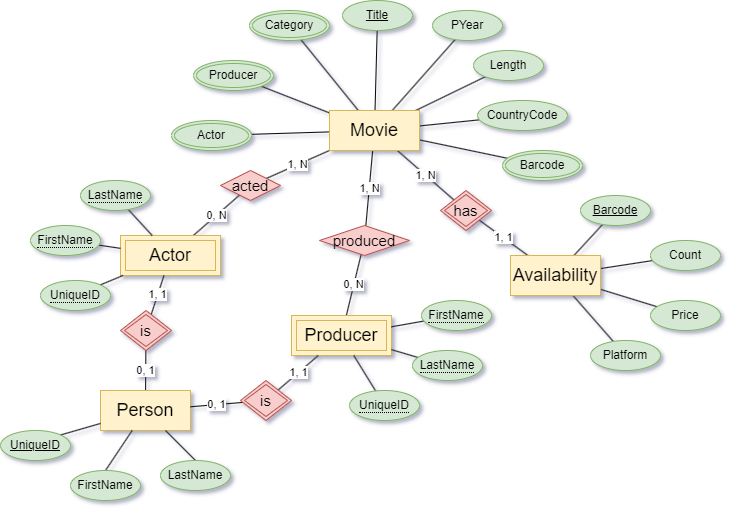

The diagram above was exported from draw.io. Its source (the exported page's mxGraphModel, read from the mxfile embedded in the PNG):
<mxGraphModel dx="1022" dy="595" grid="1" gridSize="10" guides="1" tooltips="1" connect="1" arrows="1" fold="1" page="1" pageScale="1" pageWidth="827" pageHeight="1169" math="0" shadow="0">
  <root>
    <mxCell id="WIyWlLk6GJQsqaUBKTNV-0" />
    <mxCell id="WIyWlLk6GJQsqaUBKTNV-1" parent="WIyWlLk6GJQsqaUBKTNV-0" />
    <mxCell id="zk1xe54Ij1prNfuxts4Z-74" style="edgeStyle=none;rounded=0;orthogonalLoop=1;jettySize=auto;html=1;exitX=1;exitY=0.5;exitDx=0;exitDy=0;entryX=0;entryY=0.5;entryDx=0;entryDy=0;shadow=0;fontSize=21;endArrow=none;endFill=0;" parent="WIyWlLk6GJQsqaUBKTNV-1" edge="1">
      <mxGeometry relative="1" as="geometry">
        <mxPoint x="440" y="210" as="targetPoint" />
      </mxGeometry>
    </mxCell>
    <mxCell id="mErfkmGe9PWA-uCAqpB9-3" style="edgeStyle=none;rounded=0;orthogonalLoop=1;jettySize=auto;html=1;endArrow=none;endFill=0;" parent="WIyWlLk6GJQsqaUBKTNV-1" source="mErfkmGe9PWA-uCAqpB9-73" target="mErfkmGe9PWA-uCAqpB9-60" edge="1">
      <mxGeometry relative="1" as="geometry">
        <mxPoint x="479" y="410" as="sourcePoint" />
        <mxPoint x="560" y="390" as="targetPoint" />
      </mxGeometry>
    </mxCell>
    <mxCell id="mErfkmGe9PWA-uCAqpB9-6" style="edgeStyle=none;rounded=0;orthogonalLoop=1;jettySize=auto;html=1;endArrow=none;endFill=0;" parent="WIyWlLk6GJQsqaUBKTNV-1" source="mErfkmGe9PWA-uCAqpB9-73" target="mErfkmGe9PWA-uCAqpB9-5" edge="1">
      <mxGeometry relative="1" as="geometry">
        <mxPoint x="451.93108563996907" y="390" as="sourcePoint" />
      </mxGeometry>
    </mxCell>
    <mxCell id="mErfkmGe9PWA-uCAqpB9-8" style="edgeStyle=none;rounded=0;orthogonalLoop=1;jettySize=auto;html=1;endArrow=none;endFill=0;" parent="WIyWlLk6GJQsqaUBKTNV-1" source="mErfkmGe9PWA-uCAqpB9-73" target="mErfkmGe9PWA-uCAqpB9-7" edge="1">
      <mxGeometry relative="1" as="geometry">
        <mxPoint x="468.10656035319334" y="390" as="sourcePoint" />
      </mxGeometry>
    </mxCell>
    <mxCell id="mErfkmGe9PWA-uCAqpB9-10" style="edgeStyle=none;rounded=0;orthogonalLoop=1;jettySize=auto;html=1;endArrow=none;endFill=0;" parent="WIyWlLk6GJQsqaUBKTNV-1" source="mErfkmGe9PWA-uCAqpB9-73" target="mErfkmGe9PWA-uCAqpB9-72" edge="1">
      <mxGeometry relative="1" as="geometry">
        <mxPoint x="425.11227011237656" y="390" as="sourcePoint" />
        <mxPoint x="380.49534372689664" y="289.7394338418037" as="targetPoint" />
      </mxGeometry>
    </mxCell>
    <mxCell id="mErfkmGe9PWA-uCAqpB9-14" value="1, N" style="edgeStyle=none;rounded=0;orthogonalLoop=1;jettySize=auto;html=1;endArrow=none;endFill=0;" parent="WIyWlLk6GJQsqaUBKTNV-1" source="mErfkmGe9PWA-uCAqpB9-73" target="mErfkmGe9PWA-uCAqpB9-24" edge="1">
      <mxGeometry relative="1" as="geometry">
        <mxPoint x="479" y="430" as="sourcePoint" />
        <mxPoint x="525" y="535" as="targetPoint" />
      </mxGeometry>
    </mxCell>
    <mxCell id="mErfkmGe9PWA-uCAqpB9-66" style="edgeStyle=none;rounded=0;orthogonalLoop=1;jettySize=auto;html=1;endArrow=none;endFill=0;" parent="WIyWlLk6GJQsqaUBKTNV-1" source="mErfkmGe9PWA-uCAqpB9-73" target="mErfkmGe9PWA-uCAqpB9-65" edge="1">
      <mxGeometry relative="1" as="geometry">
        <mxPoint x="389" y="401.6179142229274" as="sourcePoint" />
      </mxGeometry>
    </mxCell>
    <mxCell id="mErfkmGe9PWA-uCAqpB9-69" style="edgeStyle=none;rounded=0;orthogonalLoop=1;jettySize=auto;html=1;endArrow=none;endFill=0;" parent="WIyWlLk6GJQsqaUBKTNV-1" source="mErfkmGe9PWA-uCAqpB9-73" target="mErfkmGe9PWA-uCAqpB9-71" edge="1">
      <mxGeometry relative="1" as="geometry">
        <mxPoint x="407.41802457929634" y="390" as="sourcePoint" />
        <mxPoint x="343.4770623130753" y="327.7394482263834" as="targetPoint" />
      </mxGeometry>
    </mxCell>
    <mxCell id="mErfkmGe9PWA-uCAqpB9-1" style="rounded=0;orthogonalLoop=1;jettySize=auto;html=1;endArrow=none;endFill=0;" parent="WIyWlLk6GJQsqaUBKTNV-1" source="W4a0V6Gm0A8YDTLhKQi0-0" target="mErfkmGe9PWA-uCAqpB9-73" edge="1">
      <mxGeometry relative="1" as="geometry">
        <mxPoint x="438.7692307692307" y="390" as="targetPoint" />
      </mxGeometry>
    </mxCell>
    <mxCell id="W4a0V6Gm0A8YDTLhKQi0-0" value="Title" style="ellipse;whiteSpace=wrap;html=1;fontSize=12;fillColor=#d5e8d4;strokeColor=#82b366;fontStyle=4" parent="WIyWlLk6GJQsqaUBKTNV-1" vertex="1">
      <mxGeometry x="412" y="270" width="70" height="30" as="geometry" />
    </mxCell>
    <mxCell id="mErfkmGe9PWA-uCAqpB9-5" value="PYear" style="ellipse;whiteSpace=wrap;html=1;fontSize=12;fillColor=#d5e8d4;strokeColor=#82b366;fontStyle=0" parent="WIyWlLk6GJQsqaUBKTNV-1" vertex="1">
      <mxGeometry x="502" y="280" width="70" height="30" as="geometry" />
    </mxCell>
    <mxCell id="mErfkmGe9PWA-uCAqpB9-7" value="Length" style="ellipse;whiteSpace=wrap;html=1;fontSize=12;fillColor=#d5e8d4;strokeColor=#82b366;fontStyle=0" parent="WIyWlLk6GJQsqaUBKTNV-1" vertex="1">
      <mxGeometry x="543" y="320" width="70" height="30" as="geometry" />
    </mxCell>
    <mxCell id="mErfkmGe9PWA-uCAqpB9-20" style="edgeStyle=none;rounded=0;orthogonalLoop=1;jettySize=auto;html=1;endArrow=none;endFill=0;" parent="WIyWlLk6GJQsqaUBKTNV-1" source="mErfkmGe9PWA-uCAqpB9-54" target="mErfkmGe9PWA-uCAqpB9-19" edge="1">
      <mxGeometry relative="1" as="geometry">
        <mxPoint x="690" y="570.9343207982213" as="sourcePoint" />
      </mxGeometry>
    </mxCell>
    <mxCell id="mErfkmGe9PWA-uCAqpB9-21" style="edgeStyle=none;rounded=0;orthogonalLoop=1;jettySize=auto;html=1;endArrow=none;endFill=0;" parent="WIyWlLk6GJQsqaUBKTNV-1" source="mErfkmGe9PWA-uCAqpB9-54" target="mErfkmGe9PWA-uCAqpB9-16" edge="1">
      <mxGeometry relative="1" as="geometry">
        <mxPoint x="690" y="544.7683124048278" as="sourcePoint" />
      </mxGeometry>
    </mxCell>
    <mxCell id="mErfkmGe9PWA-uCAqpB9-22" style="edgeStyle=none;rounded=0;orthogonalLoop=1;jettySize=auto;html=1;endArrow=none;endFill=0;" parent="WIyWlLk6GJQsqaUBKTNV-1" source="mErfkmGe9PWA-uCAqpB9-54" target="mErfkmGe9PWA-uCAqpB9-55" edge="1">
      <mxGeometry relative="1" as="geometry">
        <mxPoint x="650.7613331295358" y="540" as="sourcePoint" />
        <mxPoint x="668.7106289872111" y="509.75583199154426" as="targetPoint" />
      </mxGeometry>
    </mxCell>
    <mxCell id="mErfkmGe9PWA-uCAqpB9-16" value="Count" style="ellipse;whiteSpace=wrap;html=1;fontSize=12;fillColor=#d5e8d4;strokeColor=#82b366;fontStyle=0" parent="WIyWlLk6GJQsqaUBKTNV-1" vertex="1">
      <mxGeometry x="720" y="510" width="70" height="30" as="geometry" />
    </mxCell>
    <mxCell id="mErfkmGe9PWA-uCAqpB9-19" value="Price" style="ellipse;whiteSpace=wrap;html=1;fontSize=12;fillColor=#d5e8d4;strokeColor=#82b366;fontStyle=0" parent="WIyWlLk6GJQsqaUBKTNV-1" vertex="1">
      <mxGeometry x="720" y="570" width="70" height="30" as="geometry" />
    </mxCell>
    <mxCell id="mErfkmGe9PWA-uCAqpB9-25" value="1, 1" style="edgeStyle=none;rounded=0;orthogonalLoop=1;jettySize=auto;html=1;endArrow=none;endFill=0;" parent="WIyWlLk6GJQsqaUBKTNV-1" source="mErfkmGe9PWA-uCAqpB9-24" target="mErfkmGe9PWA-uCAqpB9-54" edge="1">
      <mxGeometry relative="1" as="geometry">
        <mxPoint x="590" y="547.5" as="targetPoint" />
      </mxGeometry>
    </mxCell>
    <mxCell id="mErfkmGe9PWA-uCAqpB9-24" value="has" style="shape=rhombus;double=1;perimeter=rhombusPerimeter;whiteSpace=wrap;html=1;align=center;glass=0;fontSize=15;fillColor=#f8cecc;strokeColor=#b85450;" parent="WIyWlLk6GJQsqaUBKTNV-1" vertex="1">
      <mxGeometry x="510" y="460" width="51" height="40" as="geometry" />
    </mxCell>
    <mxCell id="mErfkmGe9PWA-uCAqpB9-40" value="0, 1" style="edgeStyle=none;rounded=0;orthogonalLoop=1;jettySize=auto;html=1;endArrow=none;endFill=0;" parent="WIyWlLk6GJQsqaUBKTNV-1" source="mErfkmGe9PWA-uCAqpB9-26" target="mErfkmGe9PWA-uCAqpB9-37" edge="1">
      <mxGeometry relative="1" as="geometry" />
    </mxCell>
    <mxCell id="mErfkmGe9PWA-uCAqpB9-26" value="Person" style="whiteSpace=wrap;html=1;align=center;fontSize=18;fillColor=#fff2cc;strokeColor=#d6b656;absoluteArcSize=0;" parent="WIyWlLk6GJQsqaUBKTNV-1" vertex="1">
      <mxGeometry x="170" y="660" width="90" height="40" as="geometry" />
    </mxCell>
    <mxCell id="mErfkmGe9PWA-uCAqpB9-28" style="edgeStyle=none;rounded=0;orthogonalLoop=1;jettySize=auto;html=1;exitX=1;exitY=0;exitDx=0;exitDy=0;endArrow=none;endFill=0;" parent="WIyWlLk6GJQsqaUBKTNV-1" source="mErfkmGe9PWA-uCAqpB9-27" target="mErfkmGe9PWA-uCAqpB9-26" edge="1">
      <mxGeometry relative="1" as="geometry" />
    </mxCell>
    <mxCell id="mErfkmGe9PWA-uCAqpB9-27" value="UniqueID" style="ellipse;whiteSpace=wrap;html=1;fontSize=12;fillColor=#d5e8d4;strokeColor=#82b366;fontStyle=4" parent="WIyWlLk6GJQsqaUBKTNV-1" vertex="1">
      <mxGeometry x="70" y="700" width="70" height="30" as="geometry" />
    </mxCell>
    <mxCell id="mErfkmGe9PWA-uCAqpB9-32" style="edgeStyle=none;rounded=0;orthogonalLoop=1;jettySize=auto;html=1;exitX=0.5;exitY=0;exitDx=0;exitDy=0;endArrow=none;endFill=0;" parent="WIyWlLk6GJQsqaUBKTNV-1" source="mErfkmGe9PWA-uCAqpB9-29" target="mErfkmGe9PWA-uCAqpB9-26" edge="1">
      <mxGeometry relative="1" as="geometry" />
    </mxCell>
    <mxCell id="mErfkmGe9PWA-uCAqpB9-29" value="FirstName" style="ellipse;whiteSpace=wrap;html=1;fontSize=12;fillColor=#d5e8d4;strokeColor=#82b366;fontStyle=0" parent="WIyWlLk6GJQsqaUBKTNV-1" vertex="1">
      <mxGeometry x="140" y="740" width="70" height="30" as="geometry" />
    </mxCell>
    <mxCell id="mErfkmGe9PWA-uCAqpB9-45" value="0, N" style="edgeStyle=none;rounded=0;orthogonalLoop=1;jettySize=auto;html=1;endArrow=none;endFill=0;" parent="WIyWlLk6GJQsqaUBKTNV-1" source="mErfkmGe9PWA-uCAqpB9-35" target="mErfkmGe9PWA-uCAqpB9-44" edge="1">
      <mxGeometry relative="1" as="geometry" />
    </mxCell>
    <mxCell id="mErfkmGe9PWA-uCAqpB9-35" value="Actor" style="shape=ext;margin=3;double=1;whiteSpace=wrap;html=1;align=center;glass=0;fontSize=18;fillColor=#fff2cc;strokeColor=#d6b656;" parent="WIyWlLk6GJQsqaUBKTNV-1" vertex="1">
      <mxGeometry x="190" y="505" width="100" height="40" as="geometry" />
    </mxCell>
    <mxCell id="mErfkmGe9PWA-uCAqpB9-48" value="0, N" style="edgeStyle=none;rounded=0;orthogonalLoop=1;jettySize=auto;html=1;endArrow=none;endFill=0;" parent="WIyWlLk6GJQsqaUBKTNV-1" source="mErfkmGe9PWA-uCAqpB9-36" target="mErfkmGe9PWA-uCAqpB9-47" edge="1">
      <mxGeometry relative="1" as="geometry" />
    </mxCell>
    <mxCell id="mErfkmGe9PWA-uCAqpB9-36" value="Producer" style="shape=ext;margin=3;double=1;whiteSpace=wrap;html=1;align=center;glass=0;fontSize=18;fillColor=#fff2cc;strokeColor=#d6b656;" parent="WIyWlLk6GJQsqaUBKTNV-1" vertex="1">
      <mxGeometry x="361" y="585" width="100" height="40" as="geometry" />
    </mxCell>
    <mxCell id="mErfkmGe9PWA-uCAqpB9-41" value="1, 1" style="edgeStyle=none;rounded=0;orthogonalLoop=1;jettySize=auto;html=1;endArrow=none;endFill=0;" parent="WIyWlLk6GJQsqaUBKTNV-1" source="mErfkmGe9PWA-uCAqpB9-37" target="mErfkmGe9PWA-uCAqpB9-35" edge="1">
      <mxGeometry relative="1" as="geometry" />
    </mxCell>
    <mxCell id="mErfkmGe9PWA-uCAqpB9-37" value="is" style="shape=rhombus;double=1;perimeter=rhombusPerimeter;whiteSpace=wrap;html=1;align=center;glass=0;fontSize=15;fillColor=#f8cecc;strokeColor=#b85450;" parent="WIyWlLk6GJQsqaUBKTNV-1" vertex="1">
      <mxGeometry x="190" y="580" width="51" height="40" as="geometry" />
    </mxCell>
    <mxCell id="mErfkmGe9PWA-uCAqpB9-42" value="1, 1" style="edgeStyle=none;rounded=0;orthogonalLoop=1;jettySize=auto;html=1;endArrow=none;endFill=0;" parent="WIyWlLk6GJQsqaUBKTNV-1" source="mErfkmGe9PWA-uCAqpB9-38" target="mErfkmGe9PWA-uCAqpB9-36" edge="1">
      <mxGeometry relative="1" as="geometry" />
    </mxCell>
    <mxCell id="mErfkmGe9PWA-uCAqpB9-43" value="0, 1" style="edgeStyle=none;rounded=0;orthogonalLoop=1;jettySize=auto;html=1;endArrow=none;endFill=0;" parent="WIyWlLk6GJQsqaUBKTNV-1" source="mErfkmGe9PWA-uCAqpB9-38" target="mErfkmGe9PWA-uCAqpB9-26" edge="1">
      <mxGeometry relative="1" as="geometry" />
    </mxCell>
    <mxCell id="mErfkmGe9PWA-uCAqpB9-38" value="is" style="shape=rhombus;double=1;perimeter=rhombusPerimeter;whiteSpace=wrap;html=1;align=center;glass=0;fontSize=15;fillColor=#f8cecc;strokeColor=#b85450;" parent="WIyWlLk6GJQsqaUBKTNV-1" vertex="1">
      <mxGeometry x="310" y="650" width="51" height="40" as="geometry" />
    </mxCell>
    <mxCell id="mErfkmGe9PWA-uCAqpB9-46" value="1, N" style="edgeStyle=none;rounded=0;orthogonalLoop=1;jettySize=auto;html=1;endArrow=none;endFill=0;" parent="WIyWlLk6GJQsqaUBKTNV-1" source="mErfkmGe9PWA-uCAqpB9-44" target="mErfkmGe9PWA-uCAqpB9-73" edge="1">
      <mxGeometry relative="1" as="geometry">
        <mxPoint x="389" y="427.9621848739496" as="targetPoint" />
      </mxGeometry>
    </mxCell>
    <mxCell id="mErfkmGe9PWA-uCAqpB9-44" value="acted" style="rhombus;whiteSpace=wrap;html=1;fontSize=15;fillColor=#f8cecc;strokeColor=#b85450;" parent="WIyWlLk6GJQsqaUBKTNV-1" vertex="1">
      <mxGeometry x="290" y="440" width="60" height="30" as="geometry" />
    </mxCell>
    <mxCell id="mErfkmGe9PWA-uCAqpB9-49" value="1, N" style="edgeStyle=none;rounded=0;orthogonalLoop=1;jettySize=auto;html=1;endArrow=none;endFill=0;" parent="WIyWlLk6GJQsqaUBKTNV-1" source="mErfkmGe9PWA-uCAqpB9-47" target="mErfkmGe9PWA-uCAqpB9-73" edge="1">
      <mxGeometry relative="1" as="geometry">
        <mxPoint x="434" y="430" as="targetPoint" />
      </mxGeometry>
    </mxCell>
    <mxCell id="mErfkmGe9PWA-uCAqpB9-47" value="produced" style="rhombus;whiteSpace=wrap;html=1;fontSize=15;fillColor=#f8cecc;strokeColor=#b85450;" parent="WIyWlLk6GJQsqaUBKTNV-1" vertex="1">
      <mxGeometry x="389" y="495" width="90" height="30" as="geometry" />
    </mxCell>
    <mxCell id="mErfkmGe9PWA-uCAqpB9-51" style="edgeStyle=none;rounded=0;orthogonalLoop=1;jettySize=auto;html=1;endArrow=none;endFill=0;" parent="WIyWlLk6GJQsqaUBKTNV-1" source="mErfkmGe9PWA-uCAqpB9-50" target="mErfkmGe9PWA-uCAqpB9-35" edge="1">
      <mxGeometry relative="1" as="geometry" />
    </mxCell>
    <mxCell id="mErfkmGe9PWA-uCAqpB9-50" value="&lt;span style=&quot;border-bottom: 1px dotted; font-size: 12px;&quot;&gt;UniqueID&lt;/span&gt;" style="ellipse;whiteSpace=wrap;html=1;align=center;glass=0;fontSize=12;fillColor=#d5e8d4;strokeColor=#82b366;enumerate=0;" parent="WIyWlLk6GJQsqaUBKTNV-1" vertex="1">
      <mxGeometry x="110.00000000000023" y="550" width="70" height="30" as="geometry" />
    </mxCell>
    <mxCell id="mErfkmGe9PWA-uCAqpB9-53" style="edgeStyle=none;rounded=0;orthogonalLoop=1;jettySize=auto;html=1;endArrow=none;endFill=0;" parent="WIyWlLk6GJQsqaUBKTNV-1" source="mErfkmGe9PWA-uCAqpB9-52" target="mErfkmGe9PWA-uCAqpB9-36" edge="1">
      <mxGeometry relative="1" as="geometry" />
    </mxCell>
    <mxCell id="mErfkmGe9PWA-uCAqpB9-52" value="&lt;span style=&quot;border-bottom: 1px dotted; font-size: 12px;&quot;&gt;UniqueID&lt;/span&gt;" style="ellipse;whiteSpace=wrap;html=1;align=center;glass=0;fontSize=12;fillColor=#d5e8d4;strokeColor=#82b366;" parent="WIyWlLk6GJQsqaUBKTNV-1" vertex="1">
      <mxGeometry x="419.0000000000002" y="660" width="70" height="30" as="geometry" />
    </mxCell>
    <mxCell id="mErfkmGe9PWA-uCAqpB9-63" style="edgeStyle=none;rounded=0;orthogonalLoop=1;jettySize=auto;html=1;endArrow=none;endFill=0;" parent="WIyWlLk6GJQsqaUBKTNV-1" source="mErfkmGe9PWA-uCAqpB9-54" target="mErfkmGe9PWA-uCAqpB9-62" edge="1">
      <mxGeometry relative="1" as="geometry" />
    </mxCell>
    <mxCell id="mErfkmGe9PWA-uCAqpB9-54" value="Availability" style="whiteSpace=wrap;html=1;align=center;fontSize=18;fillColor=#fff2cc;strokeColor=#d6b656;" parent="WIyWlLk6GJQsqaUBKTNV-1" vertex="1">
      <mxGeometry x="580" y="525" width="90" height="40" as="geometry" />
    </mxCell>
    <mxCell id="mErfkmGe9PWA-uCAqpB9-55" value="Barcode" style="ellipse;whiteSpace=wrap;html=1;fontSize=12;fillColor=#d5e8d4;strokeColor=#82b366;fontStyle=4" parent="WIyWlLk6GJQsqaUBKTNV-1" vertex="1">
      <mxGeometry x="650" y="465" width="70" height="30" as="geometry" />
    </mxCell>
    <mxCell id="mErfkmGe9PWA-uCAqpB9-61" style="edgeStyle=none;rounded=0;orthogonalLoop=1;jettySize=auto;html=1;endArrow=none;endFill=0;" parent="WIyWlLk6GJQsqaUBKTNV-1" source="mErfkmGe9PWA-uCAqpB9-59" target="mErfkmGe9PWA-uCAqpB9-73" edge="1">
      <mxGeometry relative="1" as="geometry">
        <mxPoint x="479" y="398.49431818181813" as="targetPoint" />
      </mxGeometry>
    </mxCell>
    <mxCell id="mErfkmGe9PWA-uCAqpB9-59" value="CountryCode" style="ellipse;whiteSpace=wrap;html=1;fontSize=12;fillColor=#d5e8d4;strokeColor=#82b366;fontStyle=0" parent="WIyWlLk6GJQsqaUBKTNV-1" vertex="1">
      <mxGeometry x="547" y="370" width="90" height="30" as="geometry" />
    </mxCell>
    <mxCell id="mErfkmGe9PWA-uCAqpB9-60" value="Category" style="ellipse;shape=doubleEllipse;margin=3;whiteSpace=wrap;html=1;align=center;glass=0;fontSize=12;fillColor=#d5e8d4;strokeColor=#82b366;" parent="WIyWlLk6GJQsqaUBKTNV-1" vertex="1">
      <mxGeometry x="319" y="280" width="80" height="30" as="geometry" />
    </mxCell>
    <mxCell id="mErfkmGe9PWA-uCAqpB9-62" value="Platform" style="ellipse;whiteSpace=wrap;html=1;fontSize=12;fillColor=#d5e8d4;strokeColor=#82b366;fontStyle=0" parent="WIyWlLk6GJQsqaUBKTNV-1" vertex="1">
      <mxGeometry x="660" y="610" width="70" height="30" as="geometry" />
    </mxCell>
    <mxCell id="mErfkmGe9PWA-uCAqpB9-65" value="Actor" style="ellipse;shape=doubleEllipse;margin=3;whiteSpace=wrap;html=1;align=center;glass=0;fontSize=12;fillColor=#d5e8d4;strokeColor=#82b366;fontStyle=0;fillOpacity=100;" parent="WIyWlLk6GJQsqaUBKTNV-1" vertex="1">
      <mxGeometry x="241" y="390" width="80" height="30" as="geometry" />
    </mxCell>
    <mxCell id="mErfkmGe9PWA-uCAqpB9-71" value="Producer" style="ellipse;shape=doubleEllipse;margin=3;whiteSpace=wrap;html=1;align=center;glass=0;fontSize=12;fillColor=#d5e8d4;strokeColor=#82b366;fontStyle=0" parent="WIyWlLk6GJQsqaUBKTNV-1" vertex="1">
      <mxGeometry x="263" y="330" width="80" height="30" as="geometry" />
    </mxCell>
    <mxCell id="mErfkmGe9PWA-uCAqpB9-72" value="Barcode" style="ellipse;shape=doubleEllipse;margin=3;whiteSpace=wrap;html=1;align=center;glass=0;fontSize=12;fillColor=#d5e8d4;strokeColor=#82b366;fontStyle=0" parent="WIyWlLk6GJQsqaUBKTNV-1" vertex="1">
      <mxGeometry x="572" y="420" width="80" height="30" as="geometry" />
    </mxCell>
    <mxCell id="mErfkmGe9PWA-uCAqpB9-73" value="Movie" style="whiteSpace=wrap;html=1;align=center;fontSize=18;fillColor=#fff2cc;strokeColor=#d6b656;" parent="WIyWlLk6GJQsqaUBKTNV-1" vertex="1">
      <mxGeometry x="399" y="380" width="90" height="40" as="geometry" />
    </mxCell>
    <mxCell id="mErfkmGe9PWA-uCAqpB9-76" style="edgeStyle=none;rounded=0;orthogonalLoop=1;jettySize=auto;html=1;exitX=0.5;exitY=0;exitDx=0;exitDy=0;endArrow=none;endFill=0;" parent="WIyWlLk6GJQsqaUBKTNV-1" source="mErfkmGe9PWA-uCAqpB9-75" target="mErfkmGe9PWA-uCAqpB9-26" edge="1">
      <mxGeometry relative="1" as="geometry" />
    </mxCell>
    <mxCell id="mErfkmGe9PWA-uCAqpB9-75" value="LastName" style="ellipse;whiteSpace=wrap;html=1;fontSize=12;fillColor=#d5e8d4;strokeColor=#82b366;fontStyle=0" parent="WIyWlLk6GJQsqaUBKTNV-1" vertex="1">
      <mxGeometry x="230" y="730" width="70" height="30" as="geometry" />
    </mxCell>
    <mxCell id="mErfkmGe9PWA-uCAqpB9-80" style="edgeStyle=none;rounded=0;orthogonalLoop=1;jettySize=auto;html=1;endArrow=none;endFill=0;" parent="WIyWlLk6GJQsqaUBKTNV-1" source="mErfkmGe9PWA-uCAqpB9-77" target="mErfkmGe9PWA-uCAqpB9-35" edge="1">
      <mxGeometry relative="1" as="geometry" />
    </mxCell>
    <mxCell id="mErfkmGe9PWA-uCAqpB9-77" value="&lt;span style=&quot;border-bottom: 1px dotted; font-size: 12px;&quot;&gt;FirstName&lt;/span&gt;" style="ellipse;whiteSpace=wrap;html=1;align=center;glass=0;fontSize=12;fillColor=#d5e8d4;strokeColor=#82b366;" parent="WIyWlLk6GJQsqaUBKTNV-1" vertex="1">
      <mxGeometry x="100.00000000000023" y="495" width="70" height="30" as="geometry" />
    </mxCell>
    <mxCell id="mErfkmGe9PWA-uCAqpB9-79" style="edgeStyle=none;rounded=0;orthogonalLoop=1;jettySize=auto;html=1;endArrow=none;endFill=0;" parent="WIyWlLk6GJQsqaUBKTNV-1" source="mErfkmGe9PWA-uCAqpB9-78" target="mErfkmGe9PWA-uCAqpB9-35" edge="1">
      <mxGeometry relative="1" as="geometry" />
    </mxCell>
    <mxCell id="mErfkmGe9PWA-uCAqpB9-78" value="&lt;span style=&quot;border-bottom: 1px dotted; font-size: 12px;&quot;&gt;LastName&lt;/span&gt;" style="ellipse;whiteSpace=wrap;html=1;align=center;glass=0;fontSize=12;fillColor=#d5e8d4;strokeColor=#82b366;" parent="WIyWlLk6GJQsqaUBKTNV-1" vertex="1">
      <mxGeometry x="150.00000000000023" y="450" width="70" height="30" as="geometry" />
    </mxCell>
    <mxCell id="mErfkmGe9PWA-uCAqpB9-83" style="edgeStyle=none;rounded=0;orthogonalLoop=1;jettySize=auto;html=1;endArrow=none;endFill=0;" parent="WIyWlLk6GJQsqaUBKTNV-1" source="mErfkmGe9PWA-uCAqpB9-81" target="mErfkmGe9PWA-uCAqpB9-36" edge="1">
      <mxGeometry relative="1" as="geometry" />
    </mxCell>
    <mxCell id="mErfkmGe9PWA-uCAqpB9-81" value="&lt;span style=&quot;border-bottom: 1px dotted; font-size: 12px;&quot;&gt;FirstName&lt;/span&gt;" style="ellipse;whiteSpace=wrap;html=1;align=center;glass=0;fontSize=12;fillColor=#d5e8d4;strokeColor=#82b366;" parent="WIyWlLk6GJQsqaUBKTNV-1" vertex="1">
      <mxGeometry x="491.0000000000002" y="570" width="70" height="30" as="geometry" />
    </mxCell>
    <mxCell id="mErfkmGe9PWA-uCAqpB9-84" style="edgeStyle=none;rounded=0;orthogonalLoop=1;jettySize=auto;html=1;endArrow=none;endFill=0;" parent="WIyWlLk6GJQsqaUBKTNV-1" source="mErfkmGe9PWA-uCAqpB9-82" target="mErfkmGe9PWA-uCAqpB9-36" edge="1">
      <mxGeometry relative="1" as="geometry" />
    </mxCell>
    <mxCell id="mErfkmGe9PWA-uCAqpB9-82" value="&lt;span style=&quot;border-bottom: 1px dotted; font-size: 12px;&quot;&gt;LastName&lt;/span&gt;" style="ellipse;whiteSpace=wrap;html=1;align=center;glass=0;fontSize=12;fillColor=#d5e8d4;strokeColor=#82b366;" parent="WIyWlLk6GJQsqaUBKTNV-1" vertex="1">
      <mxGeometry x="482.0000000000002" y="620" width="70" height="30" as="geometry" />
    </mxCell>
  </root>
</mxGraphModel>